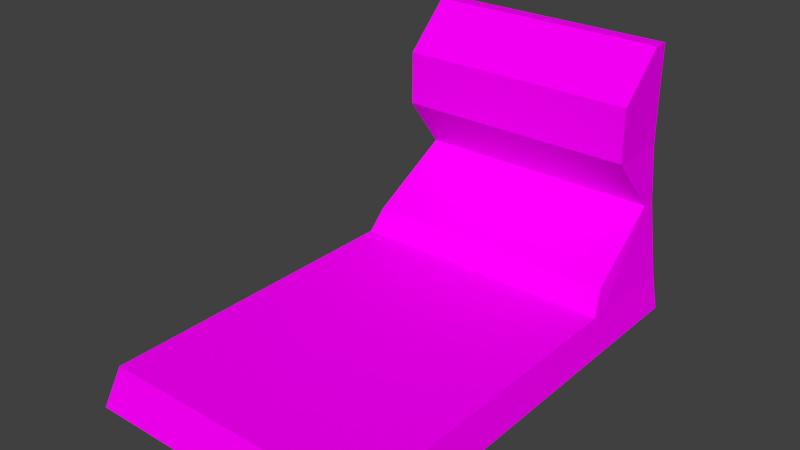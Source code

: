 # Source: bed1.blend  (saved by Blender 2.72.0; exported with 4.5.12 LTS)
import bpy
from mathutils import Matrix  # noqa: F401  (used for matrix-valued properties, if any)

bpy.ops.wm.read_factory_settings(use_empty=True)
scene = bpy.context.scene
scene.name = 'Scene'

# ---- collections
col_collection_1 = bpy.data.collections.new('Collection 1'); scene.collection.children.link(col_collection_1)

# ---- images (referenced by path relative to the original .blend; pixels are not part of the script)
import os
ASSET_DIR = os.environ.get("B2B_ASSET_DIR", "")  # directory of the original .blend (textures are referenced by path, not embedded)
HERE = os.path.dirname(os.path.abspath(__file__))  # packed textures are extracted next to this script under _unpacked/

def load_image(name, relpath, width, height, colorspace="sRGB"):
    """Load a texture the original file referenced (path relative to the .blend, or extracted next to this script)."""
    p = next((c for c in (os.path.join(HERE, relpath), os.path.join(ASSET_DIR, relpath)) if relpath and os.path.exists(c)), "")
    if p:
        img = bpy.data.images.load(p, check_existing=True)
        img.name = name
    else:  # same state as the original file: an image datablock whose file is absent (Cycles renders it pink)
        img = bpy.data.images.new(name, width, height)
        img.source = "FILE"
        img.filepath = "//" + (relpath or name)
    img.colorspace_settings.name = colorspace
    return img
img_seat1_2_bmp = load_image('seat1_2.bmp', 'seat1_2.bmp', 1024, 1024, 'sRGB')
img_console2_1_bmp = load_image('console2_1.bmp', 'console2_1.bmp', 1024, 1024, 'sRGB')
img_console1_4_bmp = load_image('console1_4.bmp', 'console1_4.bmp', 1024, 1024, 'sRGB')
img_col1_bmp = load_image('col1.bmp', 'col1.bmp', 1024, 1024, 'sRGB')

# ---- materials (node trees are filled in below, after node groups)
mat_seat1_2 = bpy.data.materials.new('seat1_2')
mat_seat1_2.alpha_threshold = 0.0
mat_seat1_2.roughness = 0.5
mat_seat1_2.line_color = (0.0, 0.0, 0.0, 1.0)
mat_console2_1 = bpy.data.materials.new('console2_1')
mat_console2_1.alpha_threshold = 0.0
mat_console2_1.roughness = 0.5
mat_console1_4 = bpy.data.materials.new('console1_4')
mat_console1_4.alpha_threshold = 0.0
mat_console1_4.roughness = 0.5
mat_col1 = bpy.data.materials.new('col1')
mat_col1.alpha_threshold = 0.0
mat_col1.roughness = 0.5

# ---- material node trees
mat_seat1_2.use_nodes = True; mat_seat1_2.node_tree.nodes.clear()
_N = mat_seat1_2.node_tree.nodes; _L = mat_seat1_2.node_tree.links
n0 = _N.new('ShaderNodeOutputMaterial'); n0.name = 'Material Output'; n0.location = (300, 300)
n1 = _N.new('ShaderNodeBsdfDiffuse'); n1.name = 'Diffuse BSDF'; n1.location = (10, 300)
n2 = _N.new('ShaderNodeTexImage'); n2.name = 'Image Texture'; n2.location = (-180, 300)
n2.width = 140
n2.image = img_seat1_2_bmp
_L.new(n1.outputs[0], n0.inputs[0])
_L.new(n2.outputs[0], n1.inputs[0])
n0.is_active_output = True
mat_console2_1.use_nodes = True; mat_console2_1.node_tree.nodes.clear()
_N = mat_console2_1.node_tree.nodes; _L = mat_console2_1.node_tree.links
n0 = _N.new('ShaderNodeOutputMaterial'); n0.name = 'Material Output'; n0.location = (300, 300)
n1 = _N.new('ShaderNodeBsdfDiffuse'); n1.name = 'Diffuse BSDF'; n1.location = (10, 300)
n2 = _N.new('ShaderNodeTexImage'); n2.name = 'Image Texture'; n2.location = (-180, 300)
n2.width = 140
n2.image = img_console2_1_bmp
_L.new(n1.outputs[0], n0.inputs[0])
_L.new(n2.outputs[0], n1.inputs[0])
n0.is_active_output = True
mat_console1_4.use_nodes = True; mat_console1_4.node_tree.nodes.clear()
_N = mat_console1_4.node_tree.nodes; _L = mat_console1_4.node_tree.links
n0 = _N.new('ShaderNodeOutputMaterial'); n0.name = 'Material Output'; n0.location = (300, 300)
n1 = _N.new('ShaderNodeBsdfDiffuse'); n1.name = 'Diffuse BSDF'; n1.location = (10, 300)
n2 = _N.new('ShaderNodeTexImage'); n2.name = 'Image Texture'; n2.location = (-180, 300)
n2.width = 140
n2.image = img_console1_4_bmp
_L.new(n1.outputs[0], n0.inputs[0])
_L.new(n2.outputs[0], n1.inputs[0])
n0.is_active_output = True
mat_col1.use_nodes = True; mat_col1.node_tree.nodes.clear()
_N = mat_col1.node_tree.nodes; _L = mat_col1.node_tree.links
n0 = _N.new('ShaderNodeOutputMaterial'); n0.name = 'Material Output'; n0.location = (300, 300)
n1 = _N.new('ShaderNodeBsdfDiffuse'); n1.name = 'Diffuse BSDF'; n1.location = (10, 300)
n2 = _N.new('ShaderNodeTexImage'); n2.name = 'Image Texture'; n2.location = (-180, 300)
n2.width = 140
n2.image = img_col1_bmp
_L.new(n1.outputs[0], n0.inputs[0])
_L.new(n2.outputs[0], n1.inputs[0])
n0.is_active_output = True

# ---- world
world_world = bpy.data.worlds.new('World'); scene.world = world_world
world_world.color = (0.05088, 0.05088, 0.05088)
world_world.use_sun_shadow = False
world_world.sun_shadow_jitter_overblur = 0.0
world_world.cycles.sampling_method = 'MANUAL'
world_world.cycles.sample_map_resolution = 256

# ---- meshes
me_cube_001 = bpy.data.meshes.new('Cube.001')
me_cube_001.from_pydata([(-0.7392, -2.344, -0.0005825), (-0.7392, -0.0009725, -0.0005825), (0.7389, -0.0009725, -0.0005825), (0.7389, -2.344, -0.0005825), (-0.7053, -2.267, 0.194), (-0.6526, -0.0009725, 0.5851), (0.6523, -0.0009725, 0.5851), (0.7028, -2.267, 0.194), (-0.7065, -0.5717, 0.194), (-0.7392, -0.5717, -0.0005825), (0.704, -0.5717, 0.194), (0.7389, -0.5717, -0.0005825), (-0.6526, -0.07683, 0.5851), (0.7389, -0.07683, -0.0005825), (-0.7392, -0.07683, -0.0005825), (0.6523, -0.07683, 0.5851), (-0.7392, -0.5002, -0.0005825), (0.6803, -0.5002, 0.3129), (-0.6806, -0.5002, 0.3129), (0.7389, -0.5002, -0.0005825), (-0.628, -0.0009725, 1.396), (0.6276, -0.0009725, 1.396), (-0.628, -0.07683, 1.396), (0.6276, -0.07683, 1.396), (-0.628, -0.3163, 1.163), (-0.6285, -0.3163, 0.882), (0.6281, -0.3163, 0.882), (0.6276, -0.3163, 1.163), (0.6296, -0.0009725, 0.882), (0.6276, -0.0009725, 1.163), (-0.6299, -0.0009725, 0.882), (-0.628, -0.0009725, 1.163), (0.704, -0.07683, 0.194), (0.704, -0.0009725, 0.194), (0.704, -0.5002, 0.194), (-0.7065, -0.07683, 0.194), (-0.7065, -0.5002, 0.194), (-0.7065, -0.0009725, 0.194)], [], [(12, 5, 37, 35), (5, 6, 33, 2, 1, 37), (10, 7, 3, 11), (7, 4, 0, 3), (14, 1, 2, 13), (24, 27, 23, 22), (4, 8, 9, 0), (10, 11, 19, 34), (0, 9, 11, 3), (7, 10, 8, 4), (18, 12, 35, 36), (16, 14, 13, 19), (17, 15, 12, 18), (33, 32, 13, 2), (32, 34, 19, 13), (8, 18, 36), (9, 16, 19, 11), (10, 17, 18, 8), (23, 21, 20, 22), (27, 29, 21, 23), (29, 31, 20, 21), (31, 24, 22, 20), (12, 15, 26, 25), (25, 26, 27, 24), (15, 6, 28, 26), (26, 28, 29, 27), (6, 5, 30, 28), (28, 30, 31, 29), (5, 12, 25, 30), (30, 25, 24, 31), (6, 15, 32, 33), (17, 10, 34), (15, 17, 34, 32), (36, 35, 14, 16), (35, 37, 1, 14), (9, 8, 36, 16)])
me_cube_001.polygons.foreach_set('material_index', [2, 3, 2, 1, 3, 1, 2, 2, 3, 0, 2, 3, 0, 2, 2, 2, 3, 0, 1, 2, 3, 1, 1, 1, 2, 2, 3, 3, 1, 1, 2, 2, 2, 2, 2, 2])
_uv = me_cube_001.uv_layers.new(name='UVMap')
_uv.uv.foreach_set('vector', [0.906, 0.4545, 0.9327, 0.4545, 0.9327, 0.1985, 0.906, 0.1985, 0.8375, 0.4395, 0.1602, 0.4395, 0.1494, 0.2868, 0.14, 0.2108, 0.8576, 0.2108, 0.8493, 0.2868, 0.7313, 0.1985, 0.0384, 0.1985, 0.01129, 0.0712, 0.7313, 0.0712, 0.04101, 0.05775, 0.9541, 0.05775, 0.965, 0.01161, 0.02871, 0.01161, 0.2923, 0.7631, 0.2923, 0.7812, 0.6913, 0.7812, 0.6913, 0.7631, 0.7531, -0.0007118, 0.7531, 0.9797, 0.9827, 0.9797, 0.9827, -0.0007118, 0.0384, 0.1985, 0.7313, 0.1985, 0.7313, 0.0712, 0.01129, 0.0712, 0.7313, 0.1985, 0.7313, 0.0712, 0.7565, 0.0712, 0.7565, 0.1985, 0.2923, 0.1577, 0.2923, 0.6449, 0.6913, 0.6449, 0.6913, 0.1577, -0.1333, -2.529, 2.718, 0.3232, 0.3519, 2.69, -2.5, -0.162, 0.7565, 0.361, 0.906, 0.4545, 0.906, 0.1985, 0.7565, 0.1985, 0.2923, 0.662, 0.2923, 0.7631, 0.6913, 0.7631, 0.6913, 0.662, 3.204, 0.8731, 4.104, 1.781, 1.814, 4.072, 0.8898, 3.188, 0.9327, 0.1985, 0.906, 0.1985, 0.906, 0.0712, 0.9327, 0.0712, 0.906, 0.1985, 0.7565, 0.1985, 0.7565, 0.0712, 0.906, 0.0712, 0.7313, 0.1985, 0.7565, 0.361, 0.7565, 0.1985, 0.2923, 0.6449, 0.2923, 0.662, 0.6913, 0.662, 0.6913, 0.6449, 2.718, 0.3232, 3.204, 0.8731, 0.8898, 3.188, 0.3519, 2.69, 0.0, 0.0, 0.0, 0.0, 0.0, 0.0, 0.0, 0.0, 0.851, 0.8824, 0.9327, 0.8824, 0.9327, 1.035, 0.906, 1.035, 0.1602, 0.6948, 0.8375, 0.6948, 0.8375, 0.7857, 0.1602, 0.7857, 0.9327, 0.8824, 0.851, 0.8824, 0.906, 1.035, 0.9327, 1.035, 0.1084, -0.0007118, 0.1084, 0.9797, 0.4762, 0.9797, 0.4762, -0.0007118, 0.4762, -0.0007118, 0.4762, 0.9797, 0.7531, 0.9797, 0.7531, -0.0007118, 0.906, 0.4545, 0.9327, 0.4545, 0.9327, 0.6986, 0.851, 0.6986, 0.851, 0.6986, 0.9327, 0.6986, 0.9327, 0.8824, 0.851, 0.8824, 0.1602, 0.4395, 0.8375, 0.4395, 0.8375, 0.5851, 0.1602, 0.5851, 0.1602, 0.5851, 0.8375, 0.5851, 0.8375, 0.6948, 0.1602, 0.6948, 0.9327, 0.4545, 0.906, 0.4545, 0.851, 0.6986, 0.9327, 0.6986, 0.9327, 0.6986, 0.851, 0.6986, 0.851, 0.8824, 0.9327, 0.8824, 0.9327, 0.4545, 0.906, 0.4545, 0.906, 0.1985, 0.9327, 0.1985, 0.7565, 0.361, 0.7313, 0.1985, 0.7565, 0.1985, 0.906, 0.4545, 0.7565, 0.361, 0.7565, 0.1985, 0.906, 0.1985, 0.7565, 0.1985, 0.906, 0.1985, 0.906, 0.0712, 0.7565, 0.0712, 0.906, 0.1985, 0.9327, 0.1985, 0.9327, 0.0712, 0.906, 0.0712, 0.7313, 0.0712, 0.7313, 0.1985, 0.7565, 0.1985, 0.7565, 0.0712])
me_cube_001.materials.append(mat_seat1_2)
me_cube_001.materials.append(mat_console2_1)
me_cube_001.materials.append(mat_console1_4)
me_cube_001.materials.append(mat_col1)
me_cube_001.use_remesh_preserve_volume = False
me_cube_001.use_remesh_preserve_attributes = False
me_cube_001.use_mirror_vertex_groups = False
me_cube_001.update()

# ---- objects
ob_cube = bpy.data.objects.new('Cube', me_cube_001)

# ---- transforms, parenting, visibility, modifiers, constraints
ob_cube.location = (0.0, 0.0, 0.0)
ob_cube.lineart.crease_threshold = 0.0

# ---- collection membership
col_collection_1.objects.link(ob_cube)

# ---- scene / render settings (as saved in the file)
scene.frame_start = 1; scene.frame_end = 250; scene.frame_set(1)
scene.render.engine = 'CYCLES'
scene.render.resolution_percentage = 50
scene.render.dither_intensity = 0.0
scene.cycles.use_denoising = False
scene.cycles.samples = 10
scene.cycles.sampling_pattern = 'TABULATED_SOBOL'
scene.cycles.light_sampling_threshold = 0.0
scene.cycles.use_adaptive_sampling = False
scene.cycles.use_light_tree = False
scene.cycles.blur_glossy = 0.0
scene.cycles.pixel_filter_type = 'GAUSSIAN'
scene.cycles.sample_clamp_indirect = 0.0
scene.view_settings.view_transform = 'Standard'
bpy.context.view_layer.update()

# ---- added for rendering (the .blend has no active camera and no usable light): camera, sun
cam_auto = bpy.data.cameras.new('AutoCamera')
cam_auto.lens = 50.0
cam_auto.sensor_width = 36.0
cam_auto.clip_end = 1000.0
ob_auto_camera = bpy.data.objects.new('AutoCamera', cam_auto)
scene.collection.objects.link(ob_auto_camera)
ob_auto_camera.location = (2.8703, -4.61713, 2.99397)
ob_auto_camera.rotation_euler = (1.09748, -7.21219e-08, 0.694738)
scene.camera = ob_auto_camera
light_auto_sun = bpy.data.lights.new('AutoSun', 'SUN')
light_auto_sun.energy = 3.0
light_auto_sun.angle = 0.0523599
ob_auto_sun = bpy.data.objects.new('AutoSun', light_auto_sun)
scene.collection.objects.link(ob_auto_sun)
ob_auto_sun.rotation_euler = (0.872665, 0.174533, 0.523599)
bpy.context.view_layer.update()
